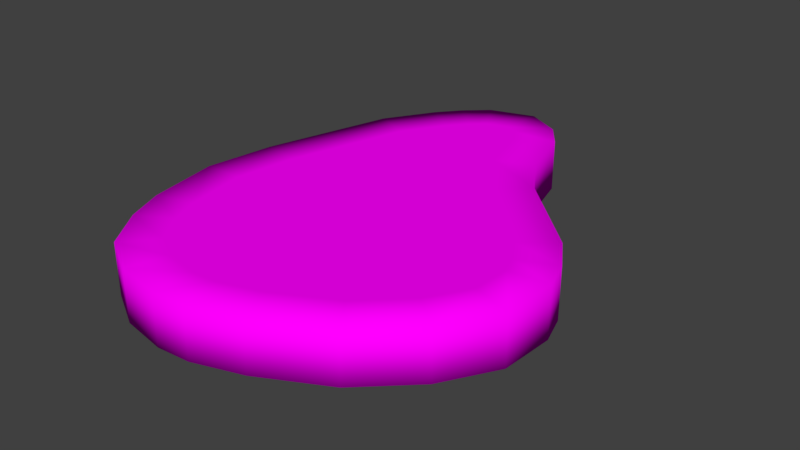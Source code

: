 # Source: Steak.blend  (saved by Blender 2.78.0; exported with 4.5.12 LTS)
import bpy
from mathutils import Matrix  # noqa: F401  (used for matrix-valued properties, if any)

bpy.ops.wm.read_factory_settings(use_empty=True)
scene = bpy.context.scene
scene.name = 'Scene'

# ---- collections
col_collection_1 = bpy.data.collections.new('Collection 1'); scene.collection.children.link(col_collection_1)

# ---- images (referenced by path relative to the original .blend; pixels are not part of the script)
import os
ASSET_DIR = os.environ.get("B2B_ASSET_DIR", "")  # directory of the original .blend (textures are referenced by path, not embedded)
HERE = os.path.dirname(os.path.abspath(__file__))  # packed textures are extracted next to this script under _unpacked/

def load_image(name, relpath, width, height, colorspace="sRGB"):
    """Load a texture the original file referenced (path relative to the .blend, or extracted next to this script)."""
    p = next((c for c in (os.path.join(HERE, relpath), os.path.join(ASSET_DIR, relpath)) if relpath and os.path.exists(c)), "")
    if p:
        img = bpy.data.images.load(p, check_existing=True)
        img.name = name
    else:  # same state as the original file: an image datablock whose file is absent (Cycles renders it pink)
        img = bpy.data.images.new(name, width, height)
        img.source = "FILE"
        img.filepath = "//" + (relpath or name)
    img.colorspace_settings.name = colorspace
    return img
img_fooduvmap_psd = load_image('FoodUVMap.psd', 'FoodUVMap.psd', 1024, 1024, 'sRGB')

# ---- materials (node trees are filled in below, after node groups)
mat_tboneuv = bpy.data.materials.new('TboneUV')
mat_tboneuv.alpha_threshold = 0.0
mat_tboneuv.roughness = 0.5

# ---- material node trees
mat_tboneuv.use_nodes = True; mat_tboneuv.node_tree.nodes.clear()
_N = mat_tboneuv.node_tree.nodes; _L = mat_tboneuv.node_tree.links
n0 = _N.new('ShaderNodeOutputMaterial'); n0.name = 'Material Output'; n0.location = (300, 300)
n1 = _N.new('ShaderNodeTexImage'); n1.name = 'Image Texture'; n1.location = (-123, 322)
n1.width = 140
n1.image = img_fooduvmap_psd
n2 = _N.new('ShaderNodeBsdfDiffuse'); n2.name = 'Diffuse BSDF'; n2.location = (88, 308)
_L.new(n2.outputs[0], n0.inputs[0])
_L.new(n1.outputs[0], n2.inputs[0])
n0.is_active_output = True

# ---- world
world_world = bpy.data.worlds.new('World'); scene.world = world_world
world_world.color = (0.05088, 0.05088, 0.05088)
world_world.use_sun_shadow = False
world_world.sun_shadow_jitter_overblur = 0.0
world_world.cycles.sampling_method = 'MANUAL'

# ---- meshes
me_plane_001 = bpy.data.meshes.new('Plane.001')
me_plane_001.from_pydata([(-0.01389, -0.0003992, -0.5148), (0.2182, -0.0003992, -0.1691), (0.1519, -0.0003992, -0.2717), (0.466, -0.0003992, 0.1481), (0.4596, -0.0003992, 0.2743), (0.1235, -0.0003992, 0.582), (-0.1731, -0.0003992, 0.6041), (-0.3988, -0.0003992, 0.1938), (-0.3736, -0.0003992, 0.03131), (-0.2868, -0.0003992, -0.2685), (-0.1195, -0.0003992, -0.4817), (-0.06591, -0.0003992, 0.6237), (0.01181, -0.0003992, 0.6185), (0.2737, -0.0003992, 0.5032), (0.388, -0.0003992, 0.3948), (-0.2682, -0.0003992, 0.5509), (0.1139, -0.0003992, -0.4102), (0.06827, -0.0003992, -0.4723), (-0.1717, -0.0003992, -0.4348), (-0.2163, -0.0003992, -0.3816), (0.4438, -0.0003992, 0.07867), (0.3962, -0.0003992, 0.002281), (-0.3705, -0.0003992, 0.3645), (-0.3348, -0.0003992, 0.4535), (0.1477, -0.0003992, -0.111), (0.06814, -0.0003992, -0.2342), (0.3702, -0.0003992, 0.2473), (0.3745, -0.0003992, 0.16), (-0.2848, -0.0003992, 0.05096), (-0.3069, -0.0003992, 0.1934), (-0.2031, -0.0003992, -0.2312), (-0.0224, -0.0003992, -0.4171), (-0.07352, -0.0003992, -0.401), (0.08811, -0.0003992, 0.4982), (-0.005584, -0.0003992, 0.5287), (-0.06073, -0.0003992, 0.5325), (-0.142, -0.0003992, 0.5176), (0.3164, -0.0003992, 0.3376), (0.2204, -0.0003992, 0.4287), (-0.2053, -0.0003992, 0.4821), (0.007735, -0.0003992, -0.4015), (0.03088, -0.0003992, -0.37), (-0.1427, -0.0003992, -0.3282), (-0.1063, -0.0003992, -0.3716), (0.3252, -0.0003992, 0.05981), (0.3608, -0.0003992, 0.117), (-0.2543, -0.0003992, 0.4105), (-0.2826, -0.0003992, 0.3399), (0.1477, 0.1187, -0.111), (0.06814, 0.1187, -0.2342), (0.3702, 0.1187, 0.2473), (0.3745, 0.1187, 0.16), (-0.2848, 0.1187, 0.05096), (-0.3069, 0.1187, 0.1934), (-0.2031, 0.1187, -0.2312), (-0.0224, 0.1187, -0.4171), (-0.07352, 0.1187, -0.401), (0.08811, 0.1187, 0.4982), (-0.005584, 0.1187, 0.5287), (-0.06073, 0.1187, 0.5325), (-0.142, 0.1187, 0.5176), (0.3164, 0.1187, 0.3376), (0.2204, 0.1187, 0.4287), (-0.2053, 0.1187, 0.4821), (0.007735, 0.1187, -0.4015), (0.03088, 0.1187, -0.37), (-0.1427, 0.1187, -0.3282), (-0.1063, 0.1187, -0.3716), (0.3252, 0.1187, 0.05981), (0.3608, 0.1187, 0.117), (-0.2543, 0.1187, 0.4105), (-0.2826, 0.1187, 0.3399), (0.2182, 0.1187, -0.1691), (0.1519, 0.1187, -0.2717), (0.4596, 0.1187, 0.2743), (0.466, 0.1187, 0.1481), (-0.3736, 0.1187, 0.03131), (-0.3988, 0.1187, 0.1938), (-0.2868, 0.1187, -0.2685), (-0.01389, 0.1187, -0.5148), (-0.1195, 0.1187, -0.4817), (0.1235, 0.1187, 0.582), (0.01181, 0.1187, 0.6185), (-0.06591, 0.1187, 0.6237), (-0.1731, 0.1187, 0.6041), (0.388, 0.1187, 0.3948), (0.2737, 0.1187, 0.5032), (-0.2682, 0.1187, 0.5509), (0.06827, 0.1187, -0.4723), (0.1139, 0.1187, -0.4102), (-0.2163, 0.1187, -0.3816), (-0.1717, 0.1187, -0.4348), (0.3962, 0.1187, 0.002281), (0.4438, 0.1187, 0.07867), (-0.3348, 0.1187, 0.4535), (-0.3705, 0.1187, 0.3645)], [], [(25, 24, 44, 45, 27, 26, 37, 38, 33, 34, 35, 36, 39, 46, 47, 29, 28, 30, 42, 43, 32, 31, 40, 41), (25, 2, 1, 24), (27, 3, 4, 26), (29, 7, 8, 28), (28, 8, 9, 30), (32, 10, 0, 31), (33, 5, 12, 34), (34, 12, 11, 35), (35, 11, 6, 36), (26, 4, 14, 37), (37, 14, 13, 38), (38, 13, 5, 33), (36, 6, 15, 39), (31, 0, 17, 40), (40, 17, 16, 41), (41, 16, 2, 25), (30, 9, 19, 42), (42, 19, 18, 43), (43, 18, 10, 32), (24, 1, 21, 44), (44, 21, 20, 45), (45, 20, 3, 27), (39, 15, 23, 46), (46, 23, 22, 47), (47, 22, 7, 29), (49, 65, 64, 55, 56, 67, 66, 54, 52, 53, 71, 70, 63, 60, 59, 58, 57, 62, 61, 50, 51, 69, 68, 48), (49, 48, 72, 73), (51, 50, 74, 75), (53, 52, 76, 77), (52, 54, 78, 76), (56, 55, 79, 80), (57, 58, 82, 81), (58, 59, 83, 82), (59, 60, 84, 83), (50, 61, 85, 74), (61, 62, 86, 85), (62, 57, 81, 86), (60, 63, 87, 84), (55, 64, 88, 79), (64, 65, 89, 88), (65, 49, 73, 89), (54, 66, 90, 78), (66, 67, 91, 90), (67, 56, 80, 91), (48, 68, 92, 72), (68, 69, 93, 92), (69, 51, 75, 93), (63, 70, 94, 87), (70, 71, 95, 94), (71, 53, 77, 95), (8, 7, 77, 76), (10, 18, 91, 80), (5, 13, 86, 81), (9, 8, 76, 78), (21, 1, 72, 92), (15, 6, 84, 87), (0, 10, 80, 79), (20, 21, 92, 93), (17, 0, 79, 88), (12, 5, 81, 82), (3, 20, 93, 75), (16, 17, 88, 89), (11, 12, 82, 83), (23, 15, 87, 94), (2, 16, 89, 73), (6, 11, 83, 84), (22, 23, 94, 95), (1, 2, 73, 72), (19, 9, 78, 90), (14, 4, 74, 85), (7, 22, 95, 77), (4, 3, 75, 74), (18, 19, 90, 91), (13, 14, 85, 86)])
me_plane_001.polygons.foreach_set('use_smooth', [True] * 74)
_uv = me_plane_001.uv_layers.new(name='UVMap')
_uv.uv.foreach_set('vector', [0.0, 0.0, 0.0, 0.0, 0.0, 0.0, 0.0, 0.0, 0.0, 0.0, 0.0, 0.0, 0.0, 0.0, 0.0, 0.0, 0.0, 0.0, 0.0, 0.0, 0.0, 0.0, 0.0, 0.0, 0.0, 0.0, 0.0, 0.0, 0.0, 0.0, 0.0, 0.0, 0.0, 0.0, 0.0, 0.0, 0.0, 0.0, 0.0, 0.0, 0.0, 0.0, 0.0, 0.0, 0.0, 0.0, 0.0, 0.0, 0.4539, 0.763, 0.4439, 0.7551, 0.4545, 0.7398, 0.4657, 0.7475, 0.4953, 0.7154, 0.4932, 0.7063, 0.5057, 0.705, 0.5047, 0.7145, 0.515, 0.7929, 0.5184, 0.8036, 0.4982, 0.8067, 0.4979, 0.7951, 0.4979, 0.7951, 0.4982, 0.8067, 0.4601, 0.8021, 0.463, 0.7919, 0.4433, 0.783, 0.4378, 0.7879, 0.4342, 0.7815, 0.4406, 0.7796, 0.5389, 0.74, 0.5478, 0.7341, 0.5535, 0.7463, 0.5441, 0.7496, 0.5441, 0.7496, 0.5535, 0.7463, 0.5553, 0.7546, 0.5455, 0.7556, 0.5455, 0.7556, 0.5553, 0.7546, 0.5551, 0.766, 0.5456, 0.7645, 0.5047, 0.7145, 0.5057, 0.705, 0.5197, 0.7091, 0.5154, 0.7183, 0.5154, 0.7183, 0.5197, 0.7091, 0.5351, 0.7187, 0.5279, 0.7267, 0.5279, 0.7267, 0.5351, 0.7187, 0.5478, 0.7341, 0.5389, 0.74, 0.5456, 0.7645, 0.5551, 0.766, 0.552, 0.7766, 0.5433, 0.7722, 0.4406, 0.7796, 0.4342, 0.7815, 0.434, 0.7757, 0.4408, 0.7769, 0.4408, 0.7769, 0.434, 0.7757, 0.4354, 0.7696, 0.4425, 0.7738, 0.4425, 0.7738, 0.4354, 0.7696, 0.4439, 0.7551, 0.4539, 0.763, 0.463, 0.7919, 0.4601, 0.8021, 0.4475, 0.7958, 0.4516, 0.7876, 0.4516, 0.7876, 0.4475, 0.7958, 0.442, 0.792, 0.4467, 0.7851, 0.4467, 0.7851, 0.442, 0.792, 0.4378, 0.7879, 0.4433, 0.783, 0.4657, 0.7475, 0.4545, 0.7398, 0.4775, 0.7144, 0.4848, 0.7226, 0.4848, 0.7226, 0.4775, 0.7144, 0.4861, 0.709, 0.4909, 0.7176, 0.4909, 0.7176, 0.4861, 0.709, 0.4932, 0.7063, 0.4953, 0.7154, 0.5433, 0.7722, 0.552, 0.7766, 0.5447, 0.7865, 0.5373, 0.7796, 0.5373, 0.7796, 0.5447, 0.7865, 0.5366, 0.7939, 0.5306, 0.7851, 0.5306, 0.7851, 0.5366, 0.7939, 0.5184, 0.8036, 0.515, 0.7929, 0.1023, 0.1211, 0.0988, 0.07121, 0.1028, 0.05794, 0.1111, 0.04917, 0.1301, 0.04852, 0.1446, 0.05453, 0.1619, 0.06477, 0.1935, 0.09015, 0.2541, 0.1751, 0.2783, 0.2202, 0.2874, 0.2721, 0.2862, 0.2991, 0.2783, 0.3288, 0.2612, 0.3482, 0.2357, 0.3627, 0.2168, 0.368, 0.1818, 0.3688, 0.1293, 0.3611, 0.08645, 0.3419, 0.05782, 0.3179, 0.04608, 0.2892, 0.04562, 0.2732, 0.05082, 0.2498, 0.09015, 0.1717, 0.4084, 0.7404, 0.4249, 0.7146, 0.4381, 0.7263, 0.4259, 0.7458, 0.4846, 0.6765, 0.5054, 0.6713, 0.5056, 0.6914, 0.4894, 0.6933, 0.5304, 0.8365, 0.4998, 0.8405, 0.4993, 0.8246, 0.5242, 0.819, 0.4998, 0.8405, 0.4472, 0.8315, 0.4545, 0.8162, 0.4993, 0.8246, 0.4145, 0.8008, 0.4075, 0.7895, 0.4266, 0.7846, 0.4295, 0.7934, 0.5773, 0.7184, 0.5851, 0.7389, 0.5679, 0.742, 0.5622, 0.7258, 0.5851, 0.7389, 0.5874, 0.7515, 0.5697, 0.7529, 0.5679, 0.742, 0.5874, 0.7515, 0.5874, 0.7713, 0.5691, 0.7677, 0.5697, 0.7529, 0.5054, 0.6713, 0.5303, 0.6776, 0.525, 0.694, 0.5056, 0.6914, 0.5303, 0.6776, 0.5578, 0.6909, 0.5455, 0.7059, 0.525, 0.694, 0.5578, 0.6909, 0.5773, 0.7184, 0.5622, 0.7258, 0.5455, 0.7059, 0.5874, 0.7713, 0.5835, 0.7895, 0.5648, 0.7816, 0.5691, 0.7677, 0.4075, 0.7895, 0.4069, 0.781, 0.4243, 0.7769, 0.4266, 0.7846, 0.4069, 0.781, 0.4062, 0.7717, 0.4231, 0.7683, 0.4243, 0.7769, 0.4062, 0.7717, 0.4084, 0.7404, 0.4259, 0.7458, 0.4231, 0.7683, 0.4472, 0.8315, 0.428, 0.8174, 0.439, 0.8067, 0.4545, 0.8162, 0.428, 0.8174, 0.4199, 0.8089, 0.4333, 0.8001, 0.439, 0.8067, 0.4199, 0.8089, 0.4145, 0.8008, 0.4295, 0.7934, 0.4333, 0.8001, 0.4249, 0.7146, 0.4623, 0.6866, 0.469, 0.7013, 0.4381, 0.7263, 0.4623, 0.6866, 0.4752, 0.6802, 0.4803, 0.6962, 0.469, 0.7013, 0.4752, 0.6802, 0.4846, 0.6765, 0.4894, 0.6933, 0.4803, 0.6962, 0.5835, 0.7895, 0.5705, 0.807, 0.557, 0.7962, 0.5648, 0.7816, 0.5705, 0.807, 0.5587, 0.8199, 0.5471, 0.8064, 0.557, 0.7962, 0.5587, 0.8199, 0.5304, 0.8365, 0.5242, 0.819, 0.5471, 0.8064, 0.4982, 0.8067, 0.5184, 0.8036, 0.5242, 0.819, 0.4993, 0.8246, 0.4378, 0.7879, 0.442, 0.792, 0.4333, 0.8001, 0.4295, 0.7934, 0.5478, 0.7341, 0.5351, 0.7187, 0.5455, 0.7059, 0.5622, 0.7258, 0.4601, 0.8021, 0.4982, 0.8067, 0.4993, 0.8246, 0.4545, 0.8162, 0.4775, 0.7144, 0.4545, 0.7398, 0.4381, 0.7263, 0.469, 0.7013, 0.552, 0.7766, 0.5551, 0.766, 0.5691, 0.7677, 0.5648, 0.7816, 0.4342, 0.7815, 0.4378, 0.7879, 0.4295, 0.7934, 0.4266, 0.7846, 0.4861, 0.709, 0.4775, 0.7144, 0.469, 0.7013, 0.4803, 0.6962, 0.434, 0.7757, 0.4342, 0.7815, 0.4266, 0.7846, 0.4243, 0.7769, 0.5535, 0.7463, 0.5478, 0.7341, 0.5622, 0.7258, 0.5679, 0.742, 0.4932, 0.7063, 0.4861, 0.709, 0.4803, 0.6962, 0.4894, 0.6933, 0.4354, 0.7696, 0.434, 0.7757, 0.4243, 0.7769, 0.4231, 0.7683, 0.5553, 0.7546, 0.5535, 0.7463, 0.5679, 0.742, 0.5697, 0.7529, 0.5447, 0.7865, 0.552, 0.7766, 0.5648, 0.7816, 0.557, 0.7962, 0.4439, 0.7551, 0.4354, 0.7696, 0.4231, 0.7683, 0.4259, 0.7458, 0.5551, 0.766, 0.5553, 0.7546, 0.5697, 0.7529, 0.5691, 0.7677, 0.5366, 0.7939, 0.5447, 0.7865, 0.557, 0.7962, 0.5471, 0.8064, 0.4545, 0.7398, 0.4439, 0.7551, 0.4259, 0.7458, 0.4381, 0.7263, 0.4475, 0.7958, 0.4601, 0.8021, 0.4545, 0.8162, 0.439, 0.8067, 0.5197, 0.7091, 0.5057, 0.705, 0.5056, 0.6914, 0.525, 0.694, 0.5184, 0.8036, 0.5366, 0.7939, 0.5471, 0.8064, 0.5242, 0.819, 0.5057, 0.705, 0.4932, 0.7063, 0.4894, 0.6933, 0.5056, 0.6914, 0.442, 0.792, 0.4475, 0.7958, 0.439, 0.8067, 0.4333, 0.8001, 0.5351, 0.7187, 0.5197, 0.7091, 0.525, 0.694, 0.5455, 0.7059])
me_plane_001.materials.append(mat_tboneuv)
me_plane_001.use_remesh_preserve_volume = False
me_plane_001.use_remesh_preserve_attributes = False
me_plane_001.use_mirror_vertex_groups = False
me_plane_001.update()

# ---- objects
ob_steak = bpy.data.objects.new('Steak', me_plane_001)

# ---- transforms, parenting, visibility, modifiers, constraints
ob_steak.location = (0.0, 0.0, 0.0)
ob_steak.rotation_euler = (1.571, -0.0, 0.0)
ob_steak.lineart.crease_threshold = 0.0

# ---- collection membership
col_collection_1.objects.link(ob_steak)

# ---- scene / render settings (as saved in the file)
scene.frame_start = 1; scene.frame_end = 250; scene.frame_set(112)
scene.render.engine = 'CYCLES'
scene.render.resolution_percentage = 50
scene.render.dither_intensity = 0.0
scene.cycles.use_denoising = False
scene.cycles.samples = 128
scene.cycles.sampling_pattern = 'TABULATED_SOBOL'
scene.cycles.light_sampling_threshold = 0.0
scene.cycles.use_adaptive_sampling = False
scene.cycles.use_light_tree = False
scene.cycles.blur_glossy = 0.0
scene.cycles.sample_clamp_indirect = 0.0
scene.view_settings.view_transform = 'Standard'
bpy.context.view_layer.update()

# ---- added for rendering (the .blend has no active camera and no usable light): camera, sun
cam_auto = bpy.data.cameras.new('AutoCamera')
cam_auto.lens = 50.0
cam_auto.sensor_width = 36.0
cam_auto.clip_end = 1000.0
ob_auto_camera = bpy.data.objects.new('AutoCamera', cam_auto)
scene.collection.objects.link(ob_auto_camera)
ob_auto_camera.location = (1.36097, -1.64733, 1.12105)
ob_auto_camera.rotation_euler = (1.09748, -7.21219e-08, 0.694738)
scene.camera = ob_auto_camera
light_auto_sun = bpy.data.lights.new('AutoSun', 'SUN')
light_auto_sun.energy = 3.0
light_auto_sun.angle = 0.0523599
ob_auto_sun = bpy.data.objects.new('AutoSun', light_auto_sun)
scene.collection.objects.link(ob_auto_sun)
ob_auto_sun.rotation_euler = (0.872665, 0.174533, 0.523599)
bpy.context.view_layer.update()
